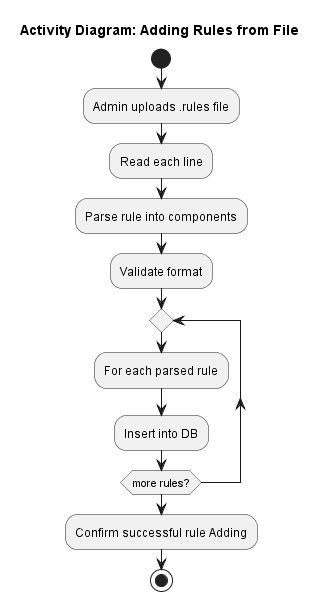

The diagram above was rendered by PlantUML. Its source (embedded in the PNG):
@startuml Activity_diagram
title Activity Diagram: Adding Rules from File

start
:Admin uploads .rules file;
:Read each line;
:Parse rule into components;
:Validate format;

repeat
  :For each parsed rule;
  :Insert into DB;
repeat while (more rules?)

:Confirm successful rule Adding;
stop
@enduml